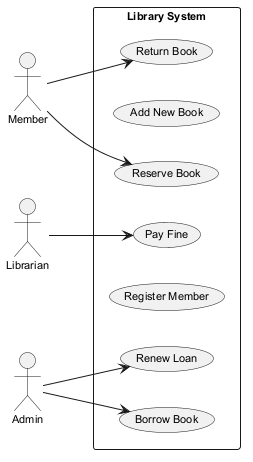

The diagram above was rendered by PlantUML. Its source (embedded in the PNG):
@startuml
skinparam backgroundColor #FFFFFF
skinparam classBackgroundColor #E8F4FA
skinparam classBorderColor #2C7DA0
skinparam defaultFontSize 11
left to right direction
actor "Member" as Member
actor "Librarian" as Librarian
actor "Admin" as Admin
rectangle "Library System" {
  usecase "Renew Loan" as UC_RenewLoan
  usecase "Add New Book" as UC_AddNewBook
  usecase "Borrow Book" as UC_BorrowBook
  usecase "Reserve Book" as UC_ReserveBook
  usecase "Register Member" as UC_RegisterMember
  usecase "Return Book" as UC_ReturnBook
  usecase "Pay Fine" as UC_PayFine
}
Member --> UC_ReserveBook
Member --> UC_ReturnBook
Librarian --> UC_PayFine
Admin --> UC_BorrowBook
Admin --> UC_RenewLoan
@enduml